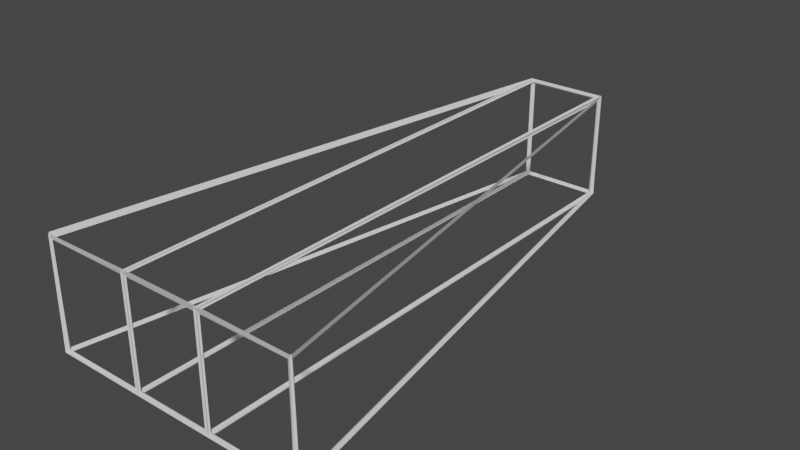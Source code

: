 # Source: sff-trojan.blend  (saved by Blender 2.90.8; exported with 4.5.12 LTS)
import bpy
from mathutils import Matrix  # noqa: F401  (used for matrix-valued properties, if any)

bpy.ops.wm.read_factory_settings(use_empty=True)
scene = bpy.context.scene
scene.name = 'Scene'

# ---- world
world_world = bpy.data.worlds.new('World'); scene.world = world_world
world_world.use_nodes = True; world_world.node_tree.nodes.clear()
_N = world_world.node_tree.nodes; _L = world_world.node_tree.links
n0 = _N.new('ShaderNodeOutputWorld'); n0.name = 'World Output'; n0.location = (300, 300)
n1 = _N.new('ShaderNodeBackground'); n1.name = 'Background'; n1.location = (10, 300)
n1.inputs[0].default_value = (0.05088, 0.05088, 0.05088, 1.0)
_L.new(n1.outputs[0], n0.inputs[0])
n0.is_active_output = True
world_world.color = (0.05088, 0.05088, 0.05088)
world_world.use_sun_shadow = False
world_world.sun_shadow_jitter_overblur = 0.0

# ---- meshes
me_cube = bpy.data.meshes.new('Cube')
me_cube.from_pydata([(-1.0, -1.0, -1.0), (-1.0, -1.0, 19.0), (-1.0, 99.0, -1.0), (-1.0, 99.0, 19.0), (14.04, -1.0, -1.0), (14.04, -1.0, 19.0), (14.04, 99.0, -1.0), (14.04, 99.0, 19.0)], [], [(0, 1, 3, 2), (2, 3, 7, 6), (6, 7, 5, 4), (4, 5, 1, 0), (2, 6, 4, 0), (7, 3, 1, 5)])
_uv = me_cube.uv_layers.new(name='UVMap')
_uv.uv.foreach_set('vector', [0.375, 0.0, 0.625, 0.0, 0.625, 0.25, 0.375, 0.25, 0.375, 0.25, 0.625, 0.25, 0.625, 0.5, 0.375, 0.5, 0.375, 0.5, 0.625, 0.5, 0.625, 0.75, 0.375, 0.75, 0.375, 0.75, 0.625, 0.75, 0.625, 1.0, 0.375, 1.0, 0.125, 0.5, 0.375, 0.5, 0.375, 0.75, 0.125, 0.75, 0.625, 0.5, 0.875, 0.5, 0.875, 0.75, 0.625, 0.75])
me_cube.use_remesh_fix_poles = True
me_cube.use_remesh_preserve_attributes = False
me_cube.use_mirror_vertex_groups = False
me_cube.update()
me_cube_002 = bpy.data.meshes.new('Cube.002')
me_cube_002.from_pydata([(-1.0, -1.0, -1.0), (-1.0, -1.0, 19.0), (16.0, -1.0, -1.0), (16.0, -1.0, 19.0), (16.0, 99.0, -1.0), (16.0, 99.0, 19.0), (-1.0, -1.0, -1.0), (16.0, 99.0, -1.0), (16.0, 99.0, 19.0), (-1.0, -1.0, 19.0)], [], [(7, 8, 5, 4), (5, 8, 9, 1, 3), (4, 5, 3, 2), (2, 3, 1, 0), (0, 1, 9, 6), (8, 7, 6, 9), (6, 7, 4, 2, 0)])
_uv = me_cube_002.uv_layers.new(name='UVMap')
_uv.uv.foreach_set('vector', [0.375, 0.5, 0.625, 0.5, 0.625, 0.5, 0.375, 0.5, 0.625, 0.5, 0.625, 0.5, 0.875, 0.75, 0.875, 0.75, 0.625, 0.75, 0.375, 0.5, 0.625, 0.5, 0.625, 0.75, 0.375, 0.75, 0.375, 0.75, 0.625, 0.75, 0.625, 1.0, 0.375, 1.0, 0.375, 0.0, 0.625, 0.0, 0.625, 0.0, 0.375, 0.0, 0.625, 0.5, 0.375, 0.5, 0.375, 0.0, 0.625, 0.0, 0.125, 0.75, 0.375, 0.5, 0.375, 0.5, 0.375, 0.75, 0.125, 0.75])
me_cube_002.use_remesh_fix_poles = True
me_cube_002.use_remesh_preserve_attributes = False
me_cube_002.use_mirror_vertex_groups = False
me_cube_002.update()
me_cube_003 = bpy.data.meshes.new('Cube.003')
me_cube_003.from_pydata([(-1.0, -1.0, -1.0), (-1.0, -1.0, 19.0), (16.0, -1.0, -1.0), (16.0, -1.0, 19.0), (16.0, 99.0, -1.0), (16.0, 99.0, 19.0), (-1.0, -1.0, -1.0), (16.0, 99.0, -1.0), (16.0, 99.0, 19.0), (-1.0, -1.0, 19.0)], [], [(7, 8, 5, 4), (5, 8, 9, 1, 3), (4, 5, 3, 2), (2, 3, 1, 0), (0, 1, 9, 6), (8, 7, 6, 9), (6, 7, 4, 2, 0)])
_uv = me_cube_003.uv_layers.new(name='UVMap')
_uv.uv.foreach_set('vector', [0.375, 0.5, 0.625, 0.5, 0.625, 0.5, 0.375, 0.5, 0.625, 0.5, 0.625, 0.5, 0.875, 0.75, 0.875, 0.75, 0.625, 0.75, 0.375, 0.5, 0.625, 0.5, 0.625, 0.75, 0.375, 0.75, 0.375, 0.75, 0.625, 0.75, 0.625, 1.0, 0.375, 1.0, 0.375, 0.0, 0.625, 0.0, 0.625, 0.0, 0.375, 0.0, 0.625, 0.5, 0.375, 0.5, 0.375, 0.0, 0.625, 0.0, 0.125, 0.75, 0.375, 0.5, 0.375, 0.5, 0.375, 0.75, 0.125, 0.75])
me_cube_003.use_remesh_fix_poles = True
me_cube_003.use_remesh_preserve_attributes = False
me_cube_003.use_mirror_vertex_groups = False
me_cube_003.update()

# ---- objects
ob_cube = bpy.data.objects.new('Cube', me_cube)
ob_cube_001 = bpy.data.objects.new('Cube.001', me_cube_002)
ob_cube_002 = bpy.data.objects.new('Cube.002', me_cube_003)

# ---- transforms, parenting, visibility, modifiers, constraints
ob_cube.location = (-6.5, 0.0, 0.0)
ob_cube.lineart.crease_threshold = 0.0
_m = ob_cube.modifiers.new('Wireframe', 'WIREFRAME')
_m.thickness = 1.0
_m.crease_weight = 0.0
ob_cube_001.location = (-23.5, 0.0, 0.0)
ob_cube_001.lineart.crease_threshold = 0.0
_m = ob_cube_001.modifiers.new('Wireframe', 'WIREFRAME')
_m.thickness = 1.0
ob_cube_002.location = (23.5, 0.0, 0.0)
ob_cube_002.scale = (-1.0, 1.0, 1.0)
ob_cube_002.lineart.crease_threshold = 0.0
_m = ob_cube_002.modifiers.new('Wireframe', 'WIREFRAME')
_m.thickness = 1.0

# ---- collection membership
scene.collection.objects.link(ob_cube)
scene.collection.objects.link(ob_cube_001)
scene.collection.objects.link(ob_cube_002)

# ---- scene / render settings (as saved in the file)
scene.frame_start = 1; scene.frame_end = 250; scene.frame_set(0)
scene.render.engine = 'BLENDER_EEVEE_NEXT'
scene.cycles.use_denoising = False
scene.cycles.samples = 128
scene.cycles.sampling_pattern = 'TABULATED_SOBOL'
scene.cycles.use_adaptive_sampling = False
scene.cycles.use_light_tree = False
scene.view_settings.view_transform = 'Filmic'
bpy.context.view_layer.update()

# ---- added for rendering (the .blend has no active camera and no usable light): camera, sun
cam_auto = bpy.data.cameras.new('AutoCamera')
cam_auto.lens = 50.0
cam_auto.sensor_width = 36.0
cam_auto.clip_end = 1857.62
ob_auto_camera = bpy.data.objects.new('AutoCamera', cam_auto)
scene.collection.objects.link(ob_auto_camera)
ob_auto_camera.location = (105.847, -78.1205, 93.7575)
ob_auto_camera.rotation_euler = (1.09748, -7.21219e-08, 0.694738)
scene.camera = ob_auto_camera
light_auto_sun = bpy.data.lights.new('AutoSun', 'SUN')
light_auto_sun.energy = 3.0
light_auto_sun.angle = 0.0523599
ob_auto_sun = bpy.data.objects.new('AutoSun', light_auto_sun)
scene.collection.objects.link(ob_auto_sun)
ob_auto_sun.rotation_euler = (0.872665, 0.174533, 0.523599)
bpy.context.view_layer.update()
